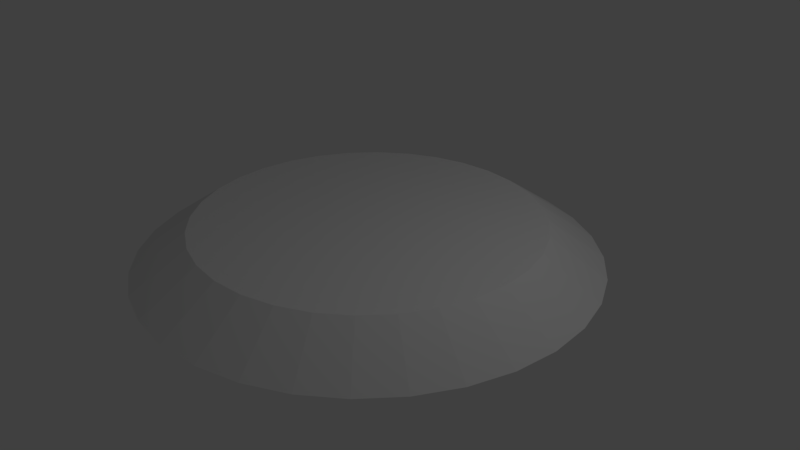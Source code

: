# Source: platform.blend  (saved by Blender 4.3.34; exported with 4.5.12 LTS)
import bpy
from mathutils import Matrix  # noqa: F401  (used for matrix-valued properties, if any)

bpy.ops.wm.read_factory_settings(use_empty=True)
scene = bpy.context.scene
scene.name = 'Scene'

# ---- collections
col_collection_1 = bpy.data.collections.new('Collection 1'); scene.collection.children.link(col_collection_1)

# ---- materials (node trees are filled in below, after node groups)
mat_material = bpy.data.materials.new('Material')
mat_material.alpha_threshold = 0.0
mat_material.use_transparent_shadow = False
mat_material.roughness = 0.5
mat_material_001 = bpy.data.materials.new('Material.001')

# ---- material node trees
mat_material_001.use_nodes = True; mat_material_001.node_tree.nodes.clear()
_N = mat_material_001.node_tree.nodes; _L = mat_material_001.node_tree.links
n0 = _N.new('ShaderNodeBsdfPrincipled'); n0.name = 'Principled BSDF'; n0.location = (10, 300)
n1 = _N.new('ShaderNodeOutputMaterial'); n1.name = 'Material Output'; n1.location = (300, 300)
_L.new(n0.outputs[0], n1.inputs[0])
n1.is_active_output = True

# ---- world
world_world = bpy.data.worlds.new('World'); scene.world = world_world
world_world.color = (0.05088, 0.05088, 0.05088)
world_world.use_sun_shadow = False
world_world.sun_shadow_jitter_overblur = 0.0
world_world.cycles.sampling_method = 'MANUAL'

# ---- cameras
cam_camera = bpy.data.cameras.new('Camera')
cam_camera.clip_end = 100.0
cam_camera.lens = 35.0
cam_camera.sensor_width = 32.0
cam_camera.sensor_height = 18.0
cam_camera.ortho_scale = 7.314
cam_camera.dof.focus_distance = 0.0
cam_camera.dof.aperture_fstop = 128.0

# ---- lights
light_lamp = bpy.data.lights.new('Lamp', 'POINT')
light_lamp.transmission_factor = 0.0
light_lamp.cutoff_distance = 30.0
light_lamp.energy = 100.0
light_lamp.shadow_buffer_clip_start = 1.001
light_lamp.shadow_soft_size = 0.1
light_lamp.shadow_maximum_resolution = 0.006
light_lamp.use_absolute_resolution = True

# ---- meshes
me_cylinder = bpy.data.meshes.new('Cylinder')
me_cylinder.from_pydata([(-7.304e-06, -5.43e-05, 1.0), (-5.549e-06, 0.1666, 0.7558), (-0.1951, -5.326e-05, 0.9808), (-0.1475, 0.1666, 0.7413), (-0.3827, -5.017e-05, 0.9239), (-0.2892, 0.1666, 0.6983), (-0.5556, -4.515e-05, 0.8315), (-0.4199, 0.1666, 0.6284), (-0.7071, -3.84e-05, 0.7071), (-0.5344, 0.1666, 0.5344), (-0.8315, -3.017e-05, 0.5556), (-0.6284, 0.1666, 0.4199), (-0.9239, -2.078e-05, 0.3827), (-0.6983, 0.1667, 0.2892), (-0.9808, -1.059e-05, 0.1951), (-0.7413, 0.1667, 0.1475), (-1.0, 1.81e-10, -7.228e-06), (-0.7558, 0.1667, 3.657e-06), (-0.9808, 1.059e-05, -0.1951), (-0.7413, 0.1667, -0.1474), (-0.9239, 2.078e-05, -0.3827), (-0.6983, 0.1667, -0.2892), (-0.8315, 3.017e-05, -0.5556), (-0.6284, 0.1667, -0.4199), (-0.7071, 3.84e-05, -0.7071), (-0.5344, 0.1667, -0.5344), (-0.5556, 4.515e-05, -0.8315), (-0.4199, 0.1667, -0.6284), (-0.3827, 5.017e-05, -0.9239), (-0.2892, 0.1667, -0.6982), (-0.1951, 5.326e-05, -0.9808), (-0.1474, 0.1667, -0.7413), (7.629e-06, 5.43e-05, -1.0), (5.737e-06, 0.1667, -0.7558), (0.1951, 5.326e-05, -0.9808), (0.1475, 0.1667, -0.7413), (0.3827, 5.017e-05, -0.9239), (0.2892, 0.1667, -0.6982), (0.5556, 4.515e-05, -0.8315), (0.4199, 0.1667, -0.6284), (0.7071, 3.84e-05, -0.7071), (0.5344, 0.1667, -0.5344), (0.8315, 3.017e-05, -0.5556), (0.6284, 0.1667, -0.4199), (0.9239, 2.078e-05, -0.3827), (0.6983, 0.1667, -0.2892), (0.9808, 1.059e-05, -0.1951), (0.7413, 0.1667, -0.1474), (1.0, -2.375e-10, 8.269e-06), (0.7558, 0.1667, 1.537e-05), (0.9808, -1.059e-05, 0.1951), (0.7413, 0.1667, 0.1475), (0.9239, -2.078e-05, 0.3827), (0.6983, 0.1667, 0.2892), (0.8315, -3.017e-05, 0.5556), (0.6284, 0.1666, 0.4199), (0.7071, -3.84e-05, 0.7071), (0.5344, 0.1666, 0.5344), (0.5556, -4.515e-05, 0.8315), (0.4199, 0.1666, 0.6284), (0.3827, -5.017e-05, 0.9239), (0.2892, 0.1666, 0.6983), (0.1951, -5.326e-05, 0.9808), (0.1474, 0.1666, 0.7413)], [], [(0, 1, 3, 2), (2, 3, 5, 4), (4, 5, 7, 6), (6, 7, 9, 8), (8, 9, 11, 10), (10, 11, 13, 12), (12, 13, 15, 14), (14, 15, 17, 16), (16, 17, 19, 18), (18, 19, 21, 20), (20, 21, 23, 22), (22, 23, 25, 24), (24, 25, 27, 26), (26, 27, 29, 28), (28, 29, 31, 30), (30, 31, 33, 32), (32, 33, 35, 34), (34, 35, 37, 36), (36, 37, 39, 38), (38, 39, 41, 40), (40, 41, 43, 42), (42, 43, 45, 44), (44, 45, 47, 46), (46, 47, 49, 48), (48, 49, 51, 50), (50, 51, 53, 52), (52, 53, 55, 54), (54, 55, 57, 56), (56, 57, 59, 58), (58, 59, 61, 60), (3, 1, 63, 61, 59, 57, 55, 53, 51, 49, 47, 45, 43, 41, 39, 37, 35, 33, 31, 29, 27, 25, 23, 21, 19, 17, 15, 13, 11, 9, 7, 5), (60, 61, 63, 62), (62, 63, 1, 0), (0, 2, 4, 6, 8, 10, 12, 14, 16, 18, 20, 22, 24, 26, 28, 30, 32, 34, 36, 38, 40, 42, 44, 46, 48, 50, 52, 54, 56, 58, 60, 62)])
me_cylinder.polygons.foreach_set('material_index', [0, 0, 0, 0, 0, 0, 0, 0, 0, 0, 0, 0, 0, 0, 0, 0, 0, 0, 0, 0, 0, 0, 0, 0, 0, 0, 0, 0, 0, 0, 1, 0, 0, 0])
_uv = me_cylinder.uv_layers.new(name='UVMap')
_uv.uv.foreach_set('vector', [0.5, 0.0, 0.5, -0.1221, 0.4263, -0.1294, 0.4025, -0.009608, 0.4025, 0.9904, 0.4263, 0.8706, 0.3554, 0.8491, 0.3087, 0.9619, 0.3087, 0.9619, 0.3554, 0.8491, 0.2901, 0.8142, 0.2222, 0.9157, 0.2222, 0.9157, 0.2901, 0.8142, 0.2328, 0.7672, 0.1464, 0.8536, 0.1464, 0.8536, 0.2328, 0.7672, 0.1858, 0.7099, 0.08426, 0.7778, 0.08426, 0.7778, 0.1858, 0.7099, 0.1509, 0.6446, 0.03806, 0.6913, 0.03806, 0.6913, 0.1509, 0.6446, 0.1294, 0.5737, 0.009607, 0.5975, 0.009607, 0.5975, 0.1294, 0.5737, 0.1221, 0.5, 0.0, 0.5, 0.0, 0.5, 0.1221, 0.5, 0.1294, 0.4263, 0.009608, 0.4025, 0.009608, 0.4025, 0.1294, 0.4263, 0.1509, 0.3554, 0.03806, 0.3087, 0.03806, 0.3087, 0.1509, 0.3554, 0.1858, 0.2901, 0.08427, 0.2222, 0.08427, 0.2222, 0.1858, 0.2901, 0.2328, 0.2328, 0.1464, 0.1464, 0.1464, 0.1464, 0.2328, 0.2328, 0.2901, 0.1858, 0.2222, 0.08426, 0.2222, 0.08426, 0.2901, 0.1858, 0.3554, 0.1509, 0.3087, 0.03806, 0.3087, 0.03806, 0.3554, 0.1509, 0.4263, 0.1294, 0.4025, 0.009607, 0.4025, 0.009607, 0.4263, 0.1294, 0.5, 0.1221, 0.5, 0.0, 0.5, 0.0, 0.5, 0.1221, 0.5737, 0.1294, 0.5975, 0.009608, 0.5975, 0.009608, 0.5737, 0.1294, 0.6446, 0.1509, 0.6913, 0.03806, 0.6913, 0.03806, 0.6446, 0.1509, 0.7099, 0.1858, 0.7778, 0.08427, 0.7778, 0.08427, 0.7099, 0.1858, 0.7672, 0.2328, 0.8536, 0.1464, 0.8536, 0.1464, 0.7672, 0.2328, 0.8142, 0.2901, 0.9157, 0.2222, 0.9157, 0.2222, 0.8142, 0.2901, 0.8491, 0.3554, 0.9619, 0.3087, 0.9619, 0.3087, 0.8491, 0.3554, 0.8706, 0.4263, 0.9904, 0.4025, 0.9904, 0.4025, 0.8706, 0.4263, 0.8779, 0.5, 1.0, 0.5, 0.0, 0.5, -0.1221, 0.5, -0.1294, 0.5737, -0.009608, 0.5975, 0.9904, 0.5975, 0.8706, 0.5737, 0.8491, 0.6446, 0.9619, 0.6913, 0.9619, 0.6913, 0.8491, 0.6446, 0.8142, 0.71, 0.9157, 0.7778, 0.9157, 0.7778, 0.8142, 0.71, 0.7672, 0.7672, 0.8536, 0.8536, 0.8536, 0.8536, 0.7672, 0.7672, 0.7099, 0.8142, 0.7778, 0.9157, 0.7778, 0.9157, 0.7099, 0.8142, 0.6446, 0.8491, 0.6913, 0.9619, 0.4263, 0.8706, 0.5, 0.8779, 0.5737, 0.8706, 0.6446, 0.8491, 0.7099, 0.8142, 0.7672, 0.7672, 0.8142, 0.71, 0.8491, 0.6446, 0.8706, 0.5737, 0.8779, 0.5, 0.8706, 0.4263, 0.8491, 0.3554, 0.8142, 0.2901, 0.7672, 0.2328, 0.7099, 0.1858, 0.6446, 0.1509, 0.5737, 0.1294, 0.5, 0.1221, 0.4263, 0.1294, 0.3554, 0.1509, 0.2901, 0.1858, 0.2328, 0.2328, 0.1858, 0.2901, 0.1509, 0.3554, 0.1294, 0.4263, 0.1221, 0.5, 0.1294, 0.5737, 0.1509, 0.6446, 0.1858, 0.7099, 0.2328, 0.7672, 0.2901, 0.8142, 0.3554, 0.8491, 0.6913, 0.9619, 0.6446, 0.8491, 0.5737, 0.8706, 0.5975, 0.9904, 0.5975, 0.9904, 0.5737, 0.8706, 0.5, 0.8779, 0.5, 1.0, 0.5, 0.0, 0.4025, -0.009608, 0.3087, -0.03806, 0.2222, -0.08427, 0.1464, -0.1464, 0.08426, -0.2222, 0.03806, -0.3087, 0.009607, -0.4025, 0.0, -0.5, 0.009608, -0.5975, 0.03806, -0.6913, 0.08427, -0.7778, 0.1464, -0.8536, 0.2222, -0.9157, 0.3087, -0.9619, 0.4025, -0.9904, 0.5, -1.0, 0.5975, -0.9904, 0.6913, -0.9619, 0.7778, -0.9157, 0.8536, -0.8536, 0.9157, -0.7778, 0.9619, -0.6913, 0.9904, -0.5975, 1.0, -0.5, 0.9904, -0.4025, 0.9619, -0.3087, 0.9157, -0.2222, 0.8536, -0.1464, 0.7778, -0.08426, 0.6913, -0.03806, 0.5975, -0.009606])
me_cylinder.materials.append(mat_material)
me_cylinder.materials.append(mat_material_001)
me_cylinder.use_remesh_preserve_volume = False
me_cylinder.use_remesh_preserve_attributes = False
me_cylinder.use_mirror_vertex_groups = False
me_cylinder.update()

# ---- objects
ob_cylinder = bpy.data.objects.new('Cylinder', me_cylinder)
ob_lamp = bpy.data.objects.new('Lamp', light_lamp)
ob_camera = bpy.data.objects.new('Camera', cam_camera)

# ---- transforms, parenting, visibility, modifiers, constraints
ob_cylinder.location = (0.0, 0.0, 0.0)
ob_cylinder.rotation_euler = (1.571, -0.0, -3.142)
ob_cylinder.scale = (3.0, 3.0, 3.0)
ob_cylinder.lineart.crease_threshold = 0.0
ob_lamp.location = (4.076, 1.005, 5.904)
ob_lamp.rotation_euler = (0.6503, 0.05522, 1.866)
ob_lamp.lock_rotations_4d = False
ob_lamp.empty_display_type = 'ARROWS'
ob_lamp.color = (0.0, 0.0, 0.0, 0.0)
ob_lamp.lineart.crease_threshold = 0.0
ob_camera.location = (7.481, -6.508, 5.344)
ob_camera.rotation_euler = (1.109, 0.0, 0.8149)
ob_camera.lock_rotations_4d = False
ob_camera.empty_display_type = 'ARROWS'
ob_camera.color = (0.0, 0.0, 0.0, 0.0)
ob_camera.display_type = 'WIRE'
ob_camera.lineart.crease_threshold = 0.0

# ---- collection membership
col_collection_1.objects.link(ob_cylinder)
col_collection_1.objects.link(ob_lamp)
col_collection_1.objects.link(ob_camera)

# ---- scene / render settings (as saved in the file)
scene.camera = ob_camera
scene.frame_start = 1; scene.frame_end = 250; scene.frame_set(6)
scene.render.engine = 'BLENDER_EEVEE_NEXT'
scene.render.resolution_percentage = 50
scene.render.dither_intensity = 0.0
scene.cycles.use_denoising = False
scene.cycles.samples = 128
scene.cycles.sampling_pattern = 'TABULATED_SOBOL'
scene.cycles.light_sampling_threshold = 0.0
scene.cycles.use_adaptive_sampling = False
scene.cycles.use_light_tree = False
scene.cycles.blur_glossy = 0.0
scene.cycles.sample_clamp_indirect = 0.0
scene.view_settings.view_transform = 'Standard'
bpy.context.view_layer.update()
